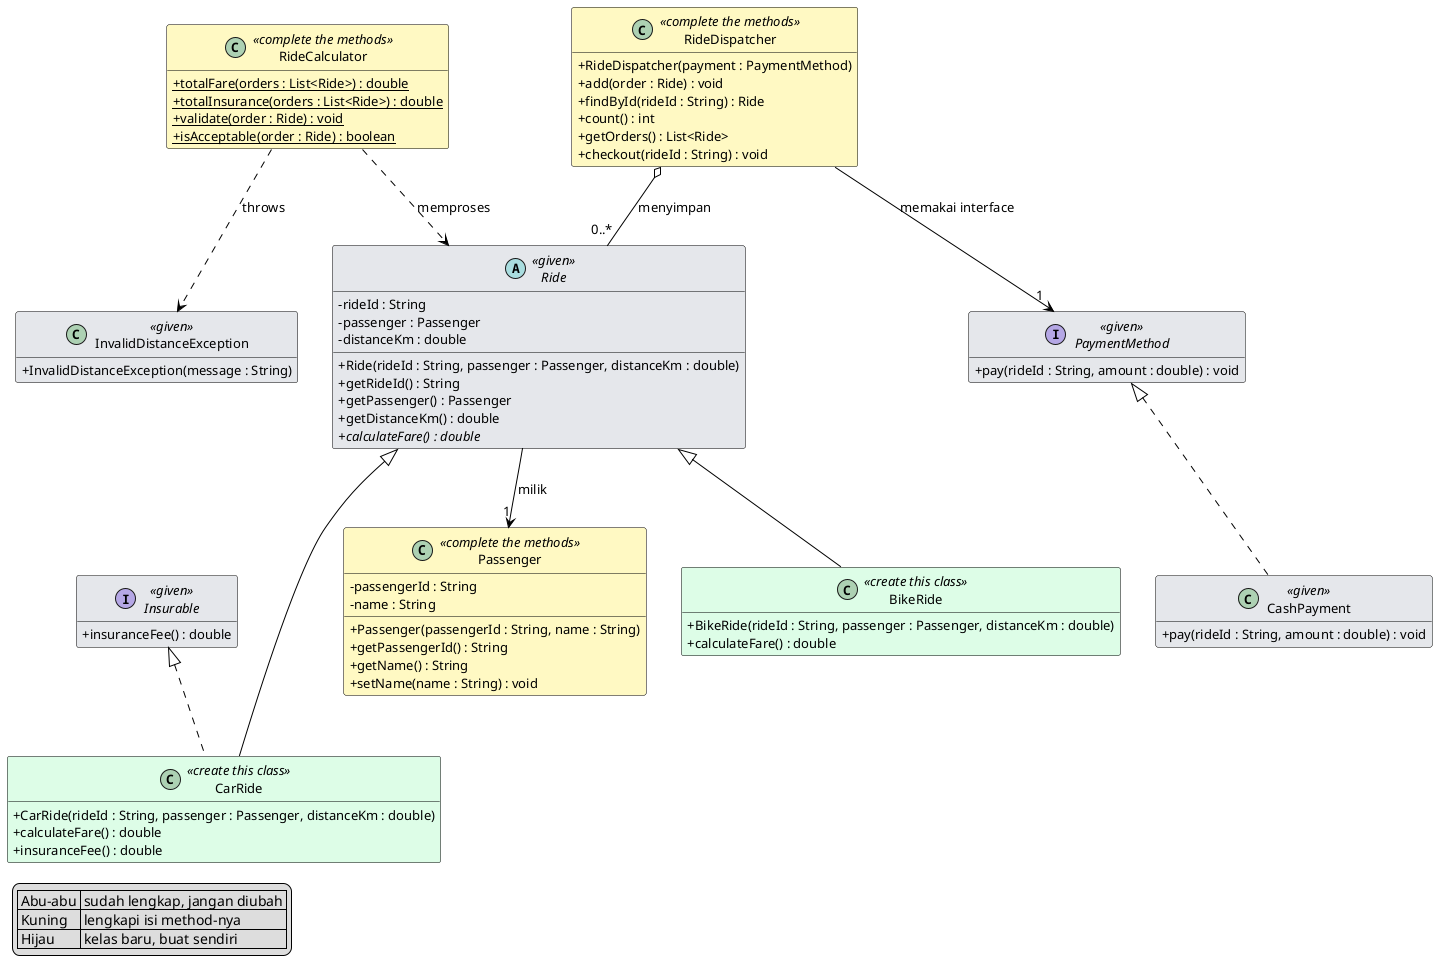

The diagram above was rendered by PlantUML. Its source (embedded in the PNG):
@startuml class-diagram
skinparam classAttributeIconSize 0
skinparam shadowing false
skinparam defaultFontSize 13
skinparam class {
  BorderColor Black
  ArrowColor Black
  BackgroundColor White
  BackgroundColor<<given>> #E5E7EB
  BackgroundColor<<complete the methods>> #FEF9C3
  BackgroundColor<<create this class>> #DCFCE7
}
skinparam interface {
  BorderColor Black
  BackgroundColor<<given>> #E5E7EB
}
hide empty members

legend left
  | Abu-abu | sudah lengkap, jangan diubah |
  | Kuning | lengkapi isi method-nya |
  | Hijau | kelas baru, buat sendiri |
endlegend

class Passenger <<complete the methods>> {
  - passengerId : String
  - name : String
  + Passenger(passengerId : String, name : String)
  + getPassengerId() : String
  + getName() : String
  + setName(name : String) : void
}

abstract class Ride <<given>> {
  - rideId : String
  - passenger : Passenger
  - distanceKm : double
  + Ride(rideId : String, passenger : Passenger, distanceKm : double)
  + getRideId() : String
  + getPassenger() : Passenger
  + getDistanceKm() : double
  + calculateFare() : double {abstract}
}

interface Insurable <<given>> {
  + insuranceFee() : double
}

class BikeRide <<create this class>> {
  + BikeRide(rideId : String, passenger : Passenger, distanceKm : double)
  + calculateFare() : double
}

class CarRide <<create this class>> {
  + CarRide(rideId : String, passenger : Passenger, distanceKm : double)
  + calculateFare() : double
  + insuranceFee() : double
}

class InvalidDistanceException <<given>> {
  + InvalidDistanceException(message : String)
}

class RideCalculator <<complete the methods>> {
  + totalFare(orders : List<Ride>) : double {static}
  + totalInsurance(orders : List<Ride>) : double {static}
  + validate(order : Ride) : void {static}
  + isAcceptable(order : Ride) : boolean {static}
}

interface PaymentMethod <<given>> {
  + pay(rideId : String, amount : double) : void
}

class CashPayment <<given>> {
  + pay(rideId : String, amount : double) : void
}

class RideDispatcher <<complete the methods>> {
  + RideDispatcher(payment : PaymentMethod)
  + add(order : Ride) : void
  + findById(rideId : String) : Ride
  + count() : int
  + getOrders() : List<Ride>
  + checkout(rideId : String) : void
}

Ride <|-- BikeRide
Ride <|-- CarRide
Insurable <|.. CarRide
Ride --> "1" Passenger : milik
PaymentMethod <|.. CashPayment
RideDispatcher --> "1" PaymentMethod : memakai interface
RideDispatcher o-- "0..*" Ride : menyimpan
RideCalculator ..> Ride : memproses
RideCalculator ..> InvalidDistanceException : throws
InvalidDistanceException -[hidden]- Insurable
@enduml